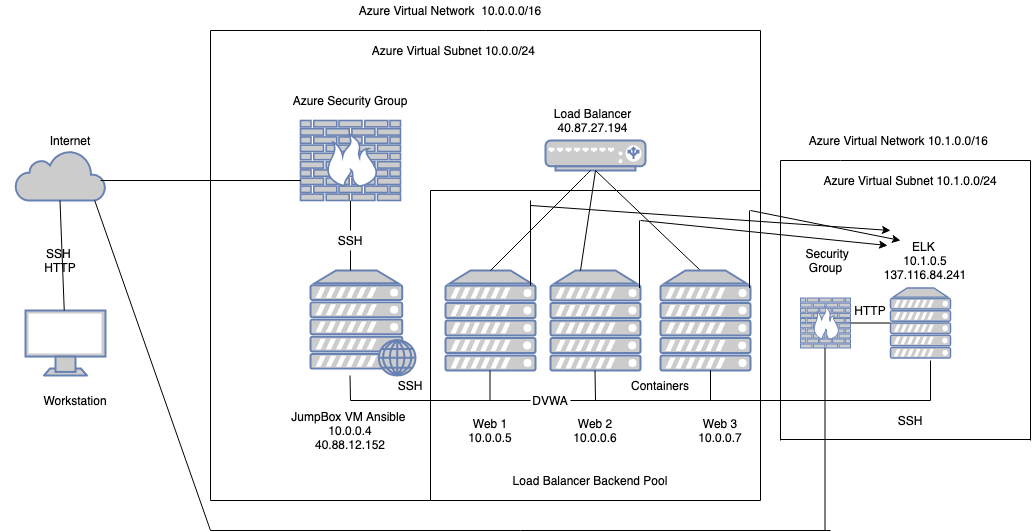

The diagram above was exported from draw.io. Its source (the exported page's mxGraphModel, read from the mxfile embedded in the PNG):
<mxGraphModel dx="1646" dy="390" grid="1" gridSize="10" guides="1" tooltips="1" connect="1" arrows="1" fold="1" page="1" pageScale="1" pageWidth="850" pageHeight="1100" math="0" shadow="0">
  <root>
    <mxCell id="0" />
    <mxCell id="1" parent="0" />
    <mxCell id="yZvaV2Frmxy8OOgfx80w-1" value="" style="fontColor=#0066CC;verticalAlign=top;verticalLabelPosition=bottom;labelPosition=center;align=center;html=1;outlineConnect=0;fillColor=#CCCCCC;strokeColor=#6881B3;gradientColor=none;gradientDirection=north;strokeWidth=2;shape=mxgraph.networks.monitor;" parent="1" vertex="1">
      <mxGeometry x="-85" y="450" width="80" height="65" as="geometry" />
    </mxCell>
    <mxCell id="yZvaV2Frmxy8OOgfx80w-2" value="" style="fontColor=#0066CC;verticalAlign=top;verticalLabelPosition=bottom;labelPosition=center;align=center;html=1;outlineConnect=0;fillColor=#CCCCCC;strokeColor=#6881B3;gradientColor=none;gradientDirection=north;strokeWidth=2;shape=mxgraph.networks.firewall;" parent="1" vertex="1">
      <mxGeometry x="190" y="260" width="100" height="80" as="geometry" />
    </mxCell>
    <mxCell id="yZvaV2Frmxy8OOgfx80w-3" value="" style="fontColor=#0066CC;verticalAlign=top;verticalLabelPosition=bottom;labelPosition=center;align=center;html=1;outlineConnect=0;fillColor=#CCCCCC;strokeColor=#6881B3;gradientColor=none;gradientDirection=north;strokeWidth=2;shape=mxgraph.networks.server;" parent="1" vertex="1">
      <mxGeometry x="335" y="410" width="90" height="100" as="geometry" />
    </mxCell>
    <mxCell id="yZvaV2Frmxy8OOgfx80w-4" value="" style="html=1;outlineConnect=0;fillColor=#CCCCCC;strokeColor=#6881B3;gradientColor=none;gradientDirection=north;strokeWidth=2;shape=mxgraph.networks.cloud;fontColor=#ffffff;" parent="1" vertex="1">
      <mxGeometry x="-95" y="290" width="90" height="50" as="geometry" />
    </mxCell>
    <mxCell id="yZvaV2Frmxy8OOgfx80w-5" value="" style="fontColor=#0066CC;verticalAlign=top;verticalLabelPosition=bottom;labelPosition=center;align=center;html=1;outlineConnect=0;fillColor=#CCCCCC;strokeColor=#6881B3;gradientColor=none;gradientDirection=north;strokeWidth=2;shape=mxgraph.networks.server;" parent="1" vertex="1">
      <mxGeometry x="440" y="410" width="90" height="100" as="geometry" />
    </mxCell>
    <mxCell id="yZvaV2Frmxy8OOgfx80w-7" value="" style="fontColor=#0066CC;verticalAlign=top;verticalLabelPosition=bottom;labelPosition=center;align=center;html=1;outlineConnect=0;fillColor=#CCCCCC;strokeColor=#6881B3;gradientColor=none;gradientDirection=north;strokeWidth=2;shape=mxgraph.networks.server;" parent="1" vertex="1">
      <mxGeometry x="780" y="427.5" width="60" height="70" as="geometry" />
    </mxCell>
    <mxCell id="yZvaV2Frmxy8OOgfx80w-8" value="" style="fontColor=#0066CC;verticalAlign=top;verticalLabelPosition=bottom;labelPosition=center;align=center;html=1;outlineConnect=0;fillColor=#CCCCCC;strokeColor=#6881B3;gradientColor=none;gradientDirection=north;strokeWidth=2;shape=mxgraph.networks.web_server;" parent="1" vertex="1">
      <mxGeometry x="200" y="410" width="105" height="105" as="geometry" />
    </mxCell>
    <mxCell id="yZvaV2Frmxy8OOgfx80w-9" value="" style="fontColor=#0066CC;verticalAlign=top;verticalLabelPosition=bottom;labelPosition=center;align=center;html=1;outlineConnect=0;fillColor=#CCCCCC;strokeColor=#6881B3;gradientColor=none;gradientDirection=north;strokeWidth=2;shape=mxgraph.networks.load_balancer;" parent="1" vertex="1">
      <mxGeometry x="435" y="280" width="100" height="30" as="geometry" />
    </mxCell>
    <mxCell id="yZvaV2Frmxy8OOgfx80w-10" value="" style="fontColor=#0066CC;verticalAlign=top;verticalLabelPosition=bottom;labelPosition=center;align=center;html=1;outlineConnect=0;fillColor=#CCCCCC;strokeColor=#6881B3;gradientColor=none;gradientDirection=north;strokeWidth=2;shape=mxgraph.networks.firewall;" parent="1" vertex="1">
      <mxGeometry x="690" y="437.5" width="50" height="50" as="geometry" />
    </mxCell>
    <mxCell id="yZvaV2Frmxy8OOgfx80w-11" value="" style="endArrow=none;html=1;entryX=0.5;entryY=1;entryDx=0;entryDy=0;entryPerimeter=0;" parent="1" target="yZvaV2Frmxy8OOgfx80w-9" edge="1">
      <mxGeometry width="50" height="50" relative="1" as="geometry">
        <mxPoint x="470" y="410" as="sourcePoint" />
        <mxPoint x="520" y="360" as="targetPoint" />
      </mxGeometry>
    </mxCell>
    <mxCell id="yZvaV2Frmxy8OOgfx80w-13" value="" style="endArrow=none;html=1;exitX=1;exitY=0.5;exitDx=0;exitDy=0;exitPerimeter=0;" parent="1" source="yZvaV2Frmxy8OOgfx80w-10" target="yZvaV2Frmxy8OOgfx80w-7" edge="1">
      <mxGeometry width="50" height="50" relative="1" as="geometry">
        <mxPoint x="750" y="460" as="sourcePoint" />
        <mxPoint x="800" y="410" as="targetPoint" />
      </mxGeometry>
    </mxCell>
    <mxCell id="yZvaV2Frmxy8OOgfx80w-17" value="" style="endArrow=none;html=1;exitX=0.5;exitY=0;exitDx=0;exitDy=0;exitPerimeter=0;" parent="1" source="yZvaV2Frmxy8OOgfx80w-3" edge="1">
      <mxGeometry width="50" height="50" relative="1" as="geometry">
        <mxPoint x="370" y="420" as="sourcePoint" />
        <mxPoint x="480" y="310" as="targetPoint" />
        <Array as="points">
          <mxPoint x="480" y="310" />
        </Array>
      </mxGeometry>
    </mxCell>
    <mxCell id="yZvaV2Frmxy8OOgfx80w-20" value="" style="endArrow=none;html=1;entryX=0.5;entryY=1;entryDx=0;entryDy=0;entryPerimeter=0;" parent="1" target="yZvaV2Frmxy8OOgfx80w-9" edge="1">
      <mxGeometry width="50" height="50" relative="1" as="geometry">
        <mxPoint x="590" y="410" as="sourcePoint" />
        <mxPoint x="640" y="360" as="targetPoint" />
      </mxGeometry>
    </mxCell>
    <mxCell id="yZvaV2Frmxy8OOgfx80w-22" value="" style="endArrow=none;html=1;" parent="1" source="yZvaV2Frmxy8OOgfx80w-40" target="yZvaV2Frmxy8OOgfx80w-2" edge="1">
      <mxGeometry width="50" height="50" relative="1" as="geometry">
        <mxPoint x="240" y="410" as="sourcePoint" />
        <mxPoint x="290" y="360" as="targetPoint" />
      </mxGeometry>
    </mxCell>
    <mxCell id="yZvaV2Frmxy8OOgfx80w-24" value="" style="endArrow=none;html=1;" parent="1" source="yZvaV2Frmxy8OOgfx80w-49" edge="1">
      <mxGeometry width="50" height="50" relative="1" as="geometry">
        <mxPoint x="320" y="540" as="sourcePoint" />
        <mxPoint x="820" y="540" as="targetPoint" />
      </mxGeometry>
    </mxCell>
    <mxCell id="yZvaV2Frmxy8OOgfx80w-27" value="" style="endArrow=none;html=1;" parent="1" edge="1">
      <mxGeometry width="50" height="50" relative="1" as="geometry">
        <mxPoint x="379.5" y="540" as="sourcePoint" />
        <mxPoint x="379.5" y="510" as="targetPoint" />
        <Array as="points" />
      </mxGeometry>
    </mxCell>
    <mxCell id="yZvaV2Frmxy8OOgfx80w-28" value="" style="endArrow=none;html=1;" parent="1" source="yZvaV2Frmxy8OOgfx80w-6" edge="1">
      <mxGeometry width="50" height="50" relative="1" as="geometry">
        <mxPoint x="550" y="470" as="sourcePoint" />
        <mxPoint x="600" y="420" as="targetPoint" />
      </mxGeometry>
    </mxCell>
    <mxCell id="yZvaV2Frmxy8OOgfx80w-6" value="" style="fontColor=#0066CC;verticalAlign=top;verticalLabelPosition=bottom;labelPosition=center;align=center;html=1;outlineConnect=0;fillColor=#CCCCCC;strokeColor=#6881B3;gradientColor=none;gradientDirection=north;strokeWidth=2;shape=mxgraph.networks.server;" parent="1" vertex="1">
      <mxGeometry x="550" y="410" width="90" height="100" as="geometry" />
    </mxCell>
    <mxCell id="yZvaV2Frmxy8OOgfx80w-29" value="" style="endArrow=none;html=1;" parent="1" target="yZvaV2Frmxy8OOgfx80w-6" edge="1">
      <mxGeometry width="50" height="50" relative="1" as="geometry">
        <mxPoint x="550" y="470" as="sourcePoint" />
        <mxPoint x="600" y="420" as="targetPoint" />
      </mxGeometry>
    </mxCell>
    <mxCell id="yZvaV2Frmxy8OOgfx80w-31" value="" style="endArrow=none;html=1;" parent="1" edge="1">
      <mxGeometry width="50" height="50" relative="1" as="geometry">
        <mxPoint x="600" y="540" as="sourcePoint" />
        <mxPoint x="600" y="510" as="targetPoint" />
      </mxGeometry>
    </mxCell>
    <mxCell id="yZvaV2Frmxy8OOgfx80w-32" value="" style="endArrow=none;html=1;" parent="1" edge="1">
      <mxGeometry width="50" height="50" relative="1" as="geometry">
        <mxPoint x="820" y="540" as="sourcePoint" />
        <mxPoint x="820" y="500" as="targetPoint" />
      </mxGeometry>
    </mxCell>
    <mxCell id="yZvaV2Frmxy8OOgfx80w-33" value="" style="endArrow=none;html=1;" parent="1" edge="1">
      <mxGeometry width="50" height="50" relative="1" as="geometry">
        <mxPoint x="485" y="540" as="sourcePoint" />
        <mxPoint x="484.5" y="510" as="targetPoint" />
      </mxGeometry>
    </mxCell>
    <mxCell id="yZvaV2Frmxy8OOgfx80w-34" value="" style="endArrow=none;html=1;" parent="1" edge="1">
      <mxGeometry width="50" height="50" relative="1" as="geometry">
        <mxPoint x="240" y="540" as="sourcePoint" />
        <mxPoint x="239.5" y="515" as="targetPoint" />
      </mxGeometry>
    </mxCell>
    <mxCell id="yZvaV2Frmxy8OOgfx80w-36" value="Workstation" style="text;html=1;strokeColor=none;fillColor=none;align=center;verticalAlign=middle;whiteSpace=wrap;rounded=0;" parent="1" vertex="1">
      <mxGeometry x="-100" y="530" width="130" height="20" as="geometry" />
    </mxCell>
    <mxCell id="yZvaV2Frmxy8OOgfx80w-37" value="SSH&amp;nbsp;&lt;br&gt;HTTP" style="text;html=1;strokeColor=none;fillColor=none;align=center;verticalAlign=middle;whiteSpace=wrap;rounded=0;" parent="1" vertex="1">
      <mxGeometry x="-110" y="390" width="120" height="20" as="geometry" />
    </mxCell>
    <mxCell id="yZvaV2Frmxy8OOgfx80w-38" value="Internet" style="text;html=1;strokeColor=none;fillColor=none;align=center;verticalAlign=middle;whiteSpace=wrap;rounded=0;" parent="1" vertex="1">
      <mxGeometry x="-100" y="270" width="120" height="20" as="geometry" />
    </mxCell>
    <mxCell id="yZvaV2Frmxy8OOgfx80w-39" value="Azure Security Group" style="text;html=1;strokeColor=none;fillColor=none;align=center;verticalAlign=middle;whiteSpace=wrap;rounded=0;" parent="1" vertex="1">
      <mxGeometry x="140" y="230" width="200" height="20" as="geometry" />
    </mxCell>
    <mxCell id="yZvaV2Frmxy8OOgfx80w-40" value="SSH" style="text;html=1;strokeColor=none;fillColor=none;align=center;verticalAlign=middle;whiteSpace=wrap;rounded=0;" parent="1" vertex="1">
      <mxGeometry x="220" y="370" width="40" height="20" as="geometry" />
    </mxCell>
    <mxCell id="yZvaV2Frmxy8OOgfx80w-41" value="" style="endArrow=none;html=1;" parent="1" target="yZvaV2Frmxy8OOgfx80w-40" edge="1">
      <mxGeometry width="50" height="50" relative="1" as="geometry">
        <mxPoint x="240" y="410" as="sourcePoint" />
        <mxPoint x="240" y="340" as="targetPoint" />
      </mxGeometry>
    </mxCell>
    <mxCell id="yZvaV2Frmxy8OOgfx80w-42" value="JumpBox VM Ansible&amp;nbsp;&lt;br&gt;10.0.0.4&lt;br&gt;&lt;span style=&quot;background-color: rgb(255 , 255 , 255)&quot;&gt;&lt;font style=&quot;font-size: 12px&quot;&gt;40.88.12.152&lt;/font&gt;&lt;/span&gt;" style="text;html=1;strokeColor=none;fillColor=none;align=center;verticalAlign=middle;whiteSpace=wrap;rounded=0;" parent="1" vertex="1">
      <mxGeometry x="180" y="540" width="120" height="60" as="geometry" />
    </mxCell>
    <mxCell id="yZvaV2Frmxy8OOgfx80w-44" value="" style="endArrow=none;html=1;" parent="1" edge="1">
      <mxGeometry width="50" height="50" relative="1" as="geometry">
        <mxPoint x="240" y="540" as="sourcePoint" />
        <mxPoint x="330" y="540" as="targetPoint" />
      </mxGeometry>
    </mxCell>
    <mxCell id="yZvaV2Frmxy8OOgfx80w-45" value="SSH" style="text;html=1;strokeColor=none;fillColor=none;align=center;verticalAlign=middle;whiteSpace=wrap;rounded=0;" parent="1" vertex="1">
      <mxGeometry x="280" y="515" width="40" height="20" as="geometry" />
    </mxCell>
    <mxCell id="yZvaV2Frmxy8OOgfx80w-46" value="Web 1&lt;br&gt;10.0.0.5" style="text;html=1;strokeColor=none;fillColor=none;align=center;verticalAlign=middle;whiteSpace=wrap;rounded=0;" parent="1" vertex="1">
      <mxGeometry x="360" y="560" width="40" height="20" as="geometry" />
    </mxCell>
    <mxCell id="yZvaV2Frmxy8OOgfx80w-47" value="Web 2&lt;br&gt;10.0.0.6" style="text;html=1;strokeColor=none;fillColor=none;align=center;verticalAlign=middle;whiteSpace=wrap;rounded=0;" parent="1" vertex="1">
      <mxGeometry x="465" y="560" width="40" height="20" as="geometry" />
    </mxCell>
    <mxCell id="yZvaV2Frmxy8OOgfx80w-48" value="Web 3&lt;br&gt;10.0.0.7" style="text;html=1;strokeColor=none;fillColor=none;align=center;verticalAlign=middle;whiteSpace=wrap;rounded=0;" parent="1" vertex="1">
      <mxGeometry x="590" y="560" width="40" height="20" as="geometry" />
    </mxCell>
    <mxCell id="yZvaV2Frmxy8OOgfx80w-49" value="DVWA" style="text;html=1;strokeColor=none;fillColor=none;align=center;verticalAlign=middle;whiteSpace=wrap;rounded=0;" parent="1" vertex="1">
      <mxGeometry x="420" y="530" width="40" height="20" as="geometry" />
    </mxCell>
    <mxCell id="yZvaV2Frmxy8OOgfx80w-50" value="" style="endArrow=none;html=1;" parent="1" target="yZvaV2Frmxy8OOgfx80w-49" edge="1">
      <mxGeometry width="50" height="50" relative="1" as="geometry">
        <mxPoint x="320" y="540" as="sourcePoint" />
        <mxPoint x="820" y="540" as="targetPoint" />
      </mxGeometry>
    </mxCell>
    <mxCell id="yZvaV2Frmxy8OOgfx80w-51" value="Containers" style="text;html=1;strokeColor=none;fillColor=none;align=center;verticalAlign=middle;whiteSpace=wrap;rounded=0;" parent="1" vertex="1">
      <mxGeometry x="530" y="515" width="40" height="20" as="geometry" />
    </mxCell>
    <mxCell id="yZvaV2Frmxy8OOgfx80w-52" value="SSH" style="text;html=1;strokeColor=none;fillColor=none;align=center;verticalAlign=middle;whiteSpace=wrap;rounded=0;" parent="1" vertex="1">
      <mxGeometry x="780" y="550" width="40" height="20" as="geometry" />
    </mxCell>
    <mxCell id="yZvaV2Frmxy8OOgfx80w-53" value="&amp;nbsp;Security Group" style="text;html=1;strokeColor=none;fillColor=none;align=center;verticalAlign=middle;whiteSpace=wrap;rounded=0;" parent="1" vertex="1">
      <mxGeometry x="682.5" y="360" width="65" height="80" as="geometry" />
    </mxCell>
    <mxCell id="yZvaV2Frmxy8OOgfx80w-55" value="" style="endArrow=none;html=1;entryX=0;entryY=0.75;entryDx=0;entryDy=0;entryPerimeter=0;" parent="1" target="yZvaV2Frmxy8OOgfx80w-2" edge="1">
      <mxGeometry width="50" height="50" relative="1" as="geometry">
        <mxPoint x="-10" y="320" as="sourcePoint" />
        <mxPoint x="80" y="320" as="targetPoint" />
      </mxGeometry>
    </mxCell>
    <mxCell id="yZvaV2Frmxy8OOgfx80w-56" value="" style="endArrow=none;html=1;" parent="1" source="yZvaV2Frmxy8OOgfx80w-1" edge="1">
      <mxGeometry width="50" height="50" relative="1" as="geometry">
        <mxPoint x="-50.5" y="440" as="sourcePoint" />
        <mxPoint x="-50.5" y="340" as="targetPoint" />
      </mxGeometry>
    </mxCell>
    <mxCell id="yZvaV2Frmxy8OOgfx80w-58" value="HTTP" style="text;html=1;strokeColor=none;fillColor=none;align=center;verticalAlign=middle;whiteSpace=wrap;rounded=0;" parent="1" vertex="1">
      <mxGeometry x="740" y="440" width="40" height="20" as="geometry" />
    </mxCell>
    <mxCell id="yZvaV2Frmxy8OOgfx80w-60" value="" style="endArrow=none;html=1;" parent="1" edge="1">
      <mxGeometry width="50" height="50" relative="1" as="geometry">
        <mxPoint x="420" y="425" as="sourcePoint" />
        <mxPoint x="420" y="340" as="targetPoint" />
      </mxGeometry>
    </mxCell>
    <mxCell id="yZvaV2Frmxy8OOgfx80w-61" value="" style="endArrow=none;html=1;" parent="1" edge="1">
      <mxGeometry width="50" height="50" relative="1" as="geometry">
        <mxPoint x="529" y="427.5" as="sourcePoint" />
        <mxPoint x="529" y="360" as="targetPoint" />
      </mxGeometry>
    </mxCell>
    <mxCell id="yZvaV2Frmxy8OOgfx80w-62" value="" style="endArrow=none;html=1;" parent="1" edge="1">
      <mxGeometry width="50" height="50" relative="1" as="geometry">
        <mxPoint x="639" y="427.5" as="sourcePoint" />
        <mxPoint x="639" y="350" as="targetPoint" />
      </mxGeometry>
    </mxCell>
    <mxCell id="yZvaV2Frmxy8OOgfx80w-68" value="Load Balancer 40.87.27.194" style="text;html=1;strokeColor=none;fillColor=none;align=center;verticalAlign=middle;whiteSpace=wrap;rounded=0;" parent="1" vertex="1">
      <mxGeometry x="425" y="250" width="115" height="20" as="geometry" />
    </mxCell>
    <mxCell id="yZvaV2Frmxy8OOgfx80w-69" value="" style="endArrow=none;html=1;" parent="1" edge="1">
      <mxGeometry width="50" height="50" relative="1" as="geometry">
        <mxPoint x="714.5" y="670" as="sourcePoint" />
        <mxPoint x="714.5" y="487.5" as="targetPoint" />
      </mxGeometry>
    </mxCell>
    <mxCell id="yZvaV2Frmxy8OOgfx80w-70" value="" style="endArrow=none;html=1;" parent="1" edge="1">
      <mxGeometry width="50" height="50" relative="1" as="geometry">
        <mxPoint x="320" y="640" as="sourcePoint" />
        <mxPoint x="320" y="330" as="targetPoint" />
      </mxGeometry>
    </mxCell>
    <mxCell id="yZvaV2Frmxy8OOgfx80w-71" value="" style="endArrow=none;html=1;" parent="1" edge="1">
      <mxGeometry width="50" height="50" relative="1" as="geometry">
        <mxPoint x="320" y="330" as="sourcePoint" />
        <mxPoint x="650" y="330" as="targetPoint" />
      </mxGeometry>
    </mxCell>
    <mxCell id="yZvaV2Frmxy8OOgfx80w-72" value="" style="endArrow=none;html=1;" parent="1" edge="1">
      <mxGeometry width="50" height="50" relative="1" as="geometry">
        <mxPoint x="650" y="640" as="sourcePoint" />
        <mxPoint x="650" y="330" as="targetPoint" />
      </mxGeometry>
    </mxCell>
    <mxCell id="yZvaV2Frmxy8OOgfx80w-73" value="" style="endArrow=none;html=1;" parent="1" edge="1">
      <mxGeometry width="50" height="50" relative="1" as="geometry">
        <mxPoint x="320" y="640" as="sourcePoint" />
        <mxPoint x="650" y="640" as="targetPoint" />
      </mxGeometry>
    </mxCell>
    <mxCell id="yZvaV2Frmxy8OOgfx80w-74" value="" style="endArrow=none;html=1;" parent="1" edge="1">
      <mxGeometry width="50" height="50" relative="1" as="geometry">
        <mxPoint x="100" y="640" as="sourcePoint" />
        <mxPoint x="320" y="640" as="targetPoint" />
      </mxGeometry>
    </mxCell>
    <mxCell id="yZvaV2Frmxy8OOgfx80w-75" value="" style="endArrow=none;html=1;" parent="1" edge="1">
      <mxGeometry width="50" height="50" relative="1" as="geometry">
        <mxPoint x="100" y="640" as="sourcePoint" />
        <mxPoint x="100" y="170" as="targetPoint" />
      </mxGeometry>
    </mxCell>
    <mxCell id="yZvaV2Frmxy8OOgfx80w-76" value="" style="endArrow=none;html=1;" parent="1" edge="1">
      <mxGeometry width="50" height="50" relative="1" as="geometry">
        <mxPoint x="100" y="170" as="sourcePoint" />
        <mxPoint x="650" y="170" as="targetPoint" />
      </mxGeometry>
    </mxCell>
    <mxCell id="yZvaV2Frmxy8OOgfx80w-77" value="" style="endArrow=none;html=1;" parent="1" edge="1">
      <mxGeometry width="50" height="50" relative="1" as="geometry">
        <mxPoint x="650" y="330" as="sourcePoint" />
        <mxPoint x="650" y="170" as="targetPoint" />
      </mxGeometry>
    </mxCell>
    <mxCell id="yZvaV2Frmxy8OOgfx80w-78" value="Azure Virtual Network&amp;nbsp; 10.0.0.0/16" style="text;html=1;strokeColor=none;fillColor=none;align=center;verticalAlign=middle;whiteSpace=wrap;rounded=0;" parent="1" vertex="1">
      <mxGeometry x="200" y="140" width="280" height="20" as="geometry" />
    </mxCell>
    <mxCell id="yZvaV2Frmxy8OOgfx80w-79" value="Azure Virtual Subnet 10.0.0/24&amp;nbsp;" style="text;html=1;strokeColor=none;fillColor=none;align=center;verticalAlign=middle;whiteSpace=wrap;rounded=0;" parent="1" vertex="1">
      <mxGeometry x="240" y="180" width="210" height="20" as="geometry" />
    </mxCell>
    <mxCell id="yZvaV2Frmxy8OOgfx80w-80" value="" style="endArrow=none;html=1;" parent="1" edge="1">
      <mxGeometry width="50" height="50" relative="1" as="geometry">
        <mxPoint x="100" y="670" as="sourcePoint" />
        <mxPoint x="720" y="670" as="targetPoint" />
      </mxGeometry>
    </mxCell>
    <mxCell id="yZvaV2Frmxy8OOgfx80w-81" value="" style="endArrow=none;html=1;entryX=0.88;entryY=1;entryDx=0;entryDy=0;entryPerimeter=0;" parent="1" target="yZvaV2Frmxy8OOgfx80w-4" edge="1">
      <mxGeometry width="50" height="50" relative="1" as="geometry">
        <mxPoint x="100" y="670" as="sourcePoint" />
        <mxPoint x="60" y="420" as="targetPoint" />
      </mxGeometry>
    </mxCell>
    <mxCell id="yZvaV2Frmxy8OOgfx80w-82" value="" style="endArrow=none;html=1;" parent="1" edge="1">
      <mxGeometry width="50" height="50" relative="1" as="geometry">
        <mxPoint x="670" y="580" as="sourcePoint" />
        <mxPoint x="670" y="300" as="targetPoint" />
      </mxGeometry>
    </mxCell>
    <mxCell id="yZvaV2Frmxy8OOgfx80w-83" value="" style="endArrow=none;html=1;" parent="1" edge="1">
      <mxGeometry width="50" height="50" relative="1" as="geometry">
        <mxPoint x="670" y="579" as="sourcePoint" />
        <mxPoint x="920" y="579" as="targetPoint" />
      </mxGeometry>
    </mxCell>
    <mxCell id="yZvaV2Frmxy8OOgfx80w-84" value="" style="endArrow=none;html=1;" parent="1" edge="1">
      <mxGeometry width="50" height="50" relative="1" as="geometry">
        <mxPoint x="730" y="300" as="sourcePoint" />
        <mxPoint x="920" y="300" as="targetPoint" />
      </mxGeometry>
    </mxCell>
    <mxCell id="yZvaV2Frmxy8OOgfx80w-85" value="Azure Virtual Network 10.1.0.0/16&amp;nbsp;" style="text;html=1;strokeColor=none;fillColor=none;align=center;verticalAlign=middle;whiteSpace=wrap;rounded=0;" parent="1" vertex="1">
      <mxGeometry x="680" y="270" width="220" height="20" as="geometry" />
    </mxCell>
    <mxCell id="yZvaV2Frmxy8OOgfx80w-87" value="" style="endArrow=none;html=1;" parent="1" edge="1">
      <mxGeometry width="50" height="50" relative="1" as="geometry">
        <mxPoint x="670" y="300" as="sourcePoint" />
        <mxPoint x="730" y="300" as="targetPoint" />
      </mxGeometry>
    </mxCell>
    <mxCell id="yZvaV2Frmxy8OOgfx80w-88" value="ELK&amp;nbsp;&lt;br&gt;10.1.0.5&lt;br&gt;137.116.84.241" style="text;html=1;strokeColor=none;fillColor=none;align=center;verticalAlign=middle;whiteSpace=wrap;rounded=0;" parent="1" vertex="1">
      <mxGeometry x="760" y="390" width="110" height="20" as="geometry" />
    </mxCell>
    <mxCell id="yZvaV2Frmxy8OOgfx80w-92" value="" style="endArrow=none;html=1;" parent="1" edge="1">
      <mxGeometry width="50" height="50" relative="1" as="geometry">
        <mxPoint x="920" y="580" as="sourcePoint" />
        <mxPoint x="920" y="300" as="targetPoint" />
      </mxGeometry>
    </mxCell>
    <mxCell id="yZvaV2Frmxy8OOgfx80w-93" value="Azure Virtual Subnet 10.1.0.0/24" style="text;html=1;strokeColor=none;fillColor=none;align=center;verticalAlign=middle;whiteSpace=wrap;rounded=0;" parent="1" vertex="1">
      <mxGeometry x="700" y="310" width="200" height="20" as="geometry" />
    </mxCell>
    <mxCell id="yZvaV2Frmxy8OOgfx80w-94" value="" style="endArrow=classic;html=1;" parent="1" edge="1">
      <mxGeometry width="50" height="50" relative="1" as="geometry">
        <mxPoint x="640" y="350" as="sourcePoint" />
        <mxPoint x="790" y="380" as="targetPoint" />
      </mxGeometry>
    </mxCell>
    <mxCell id="yZvaV2Frmxy8OOgfx80w-95" value="" style="endArrow=classic;html=1;entryX=0.155;entryY=-0.25;entryDx=0;entryDy=0;entryPerimeter=0;" parent="1" target="yZvaV2Frmxy8OOgfx80w-88" edge="1">
      <mxGeometry width="50" height="50" relative="1" as="geometry">
        <mxPoint x="530" y="360" as="sourcePoint" />
        <mxPoint x="580" y="310" as="targetPoint" />
      </mxGeometry>
    </mxCell>
    <mxCell id="yZvaV2Frmxy8OOgfx80w-96" value="" style="endArrow=classic;html=1;" parent="1" edge="1">
      <mxGeometry width="50" height="50" relative="1" as="geometry">
        <mxPoint x="420" y="345" as="sourcePoint" />
        <mxPoint x="780" y="370" as="targetPoint" />
      </mxGeometry>
    </mxCell>
    <mxCell id="yZvaV2Frmxy8OOgfx80w-97" value="Load Balancer Backend Pool" style="text;html=1;strokeColor=none;fillColor=none;align=center;verticalAlign=middle;whiteSpace=wrap;rounded=0;" parent="1" vertex="1">
      <mxGeometry x="360" y="610" width="240" height="20" as="geometry" />
    </mxCell>
  </root>
</mxGraphModel>